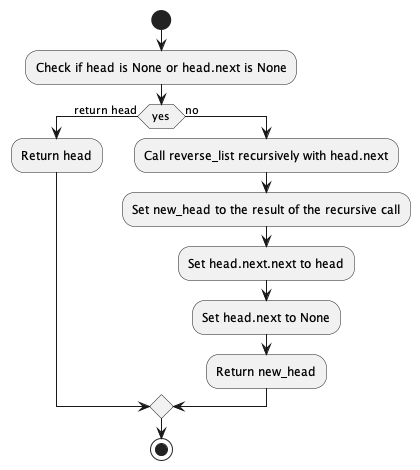

The diagram above was rendered by PlantUML. Its source (embedded in the PNG):
@startuml
start
:Check if head is None or head.next is None;
if (yes) then (return head)
    :Return head;
else (no)
    :Call reverse_list recursively with head.next;
    :Set new_head to the result of the recursive call;
    :Set head.next.next to head;
    :Set head.next to None;
    :Return new_head;
endif
stop
@enduml